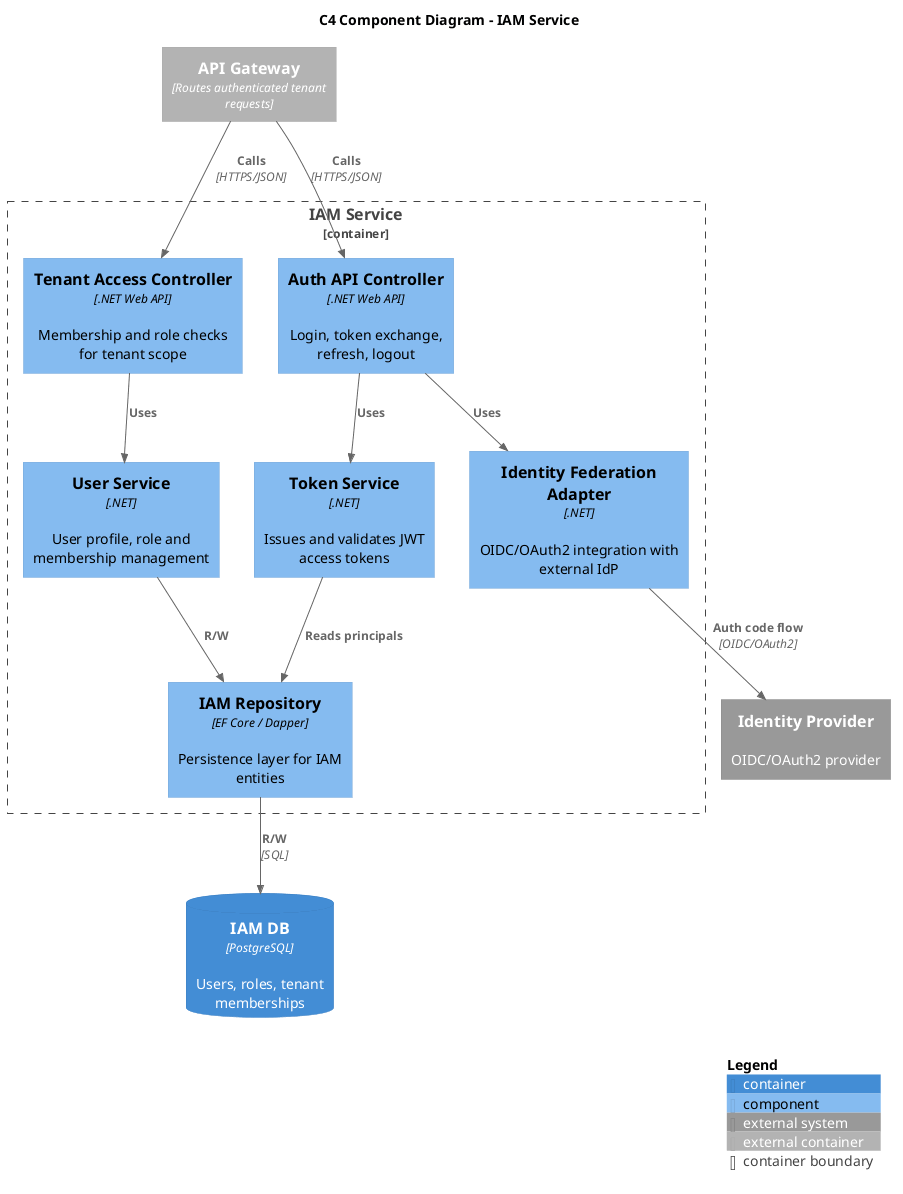

The diagram above was rendered by PlantUML. Its source (embedded in the PNG):
@startuml C4_Component_IAM_Service
!include C4_Component.puml

title C4 Component Diagram - IAM Service

Container_Ext(apiGateway, "API Gateway", "Routes authenticated tenant requests")
System_Ext(identityProvider, "Identity Provider", "OIDC/OAuth2 provider")
ContainerDb(iamDb, "IAM DB", "PostgreSQL", "Users, roles, tenant memberships")

Container_Boundary(iamService, "IAM Service") {
  Component(authController, "Auth API Controller", ".NET Web API", "Login, token exchange, refresh, logout")
  Component(tenantAccessController, "Tenant Access Controller", ".NET Web API", "Membership and role checks for tenant scope")
  Component(identityFederation, "Identity Federation Adapter", ".NET", "OIDC/OAuth2 integration with external IdP")
  Component(userService, "User Service", ".NET", "User profile, role and membership management")
  Component(tokenService, "Token Service", ".NET", "Issues and validates JWT access tokens")
  Component(iamRepository, "IAM Repository", "EF Core / Dapper", "Persistence layer for IAM entities")
}

Rel(apiGateway, authController, "Calls", "HTTPS/JSON")
Rel(apiGateway, tenantAccessController, "Calls", "HTTPS/JSON")
Rel(authController, identityFederation, "Uses")
Rel(authController, tokenService, "Uses")
Rel(tenantAccessController, userService, "Uses")
Rel(identityFederation, identityProvider, "Auth code flow", "OIDC/OAuth2")
Rel(userService, iamRepository, "R/W")
Rel(tokenService, iamRepository, "Reads principals")
Rel(iamRepository, iamDb, "R/W", "SQL")

SHOW_LEGEND()
@enduml